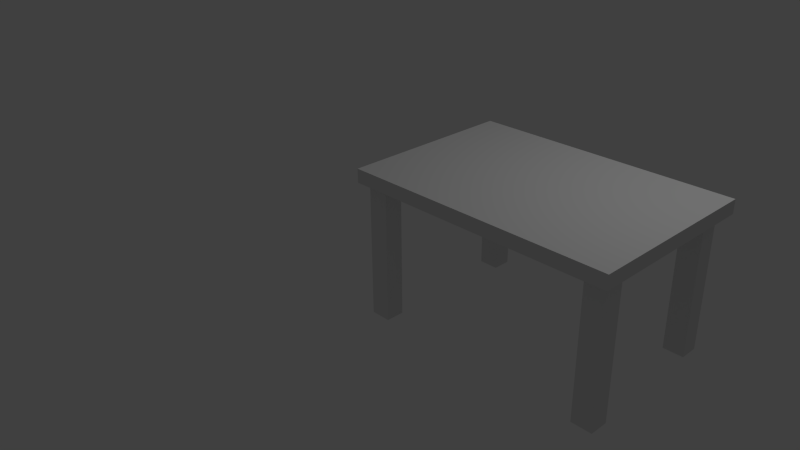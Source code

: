 # Source: table.blend  (saved by Blender 2.76.0; exported with 4.5.12 LTS)
import bpy
from mathutils import Matrix  # noqa: F401  (used for matrix-valued properties, if any)

bpy.ops.wm.read_factory_settings(use_empty=True)
scene = bpy.context.scene
scene.name = 'Scene'

# ---- collections
col_collection_1 = bpy.data.collections.new('Collection 1'); scene.collection.children.link(col_collection_1)

# ---- materials (node trees are filled in below, after node groups)
mat_material = bpy.data.materials.new('Material')
mat_material.alpha_threshold = 0.0
mat_material.use_transparent_shadow = False
mat_material.roughness = 0.5
mat_material.specular_intensity = 0.0
mat_material.line_color = (0.0, 0.0, 0.0, 1.0)

# ---- material node trees

# ---- world
world_world = bpy.data.worlds.new('World'); scene.world = world_world
world_world.color = (0.05088, 0.05088, 0.05088)
world_world.use_sun_shadow = False
world_world.sun_shadow_jitter_overblur = 0.0
world_world.cycles.sampling_method = 'MANUAL'
world_world.cycles.sample_map_resolution = 256

# ---- cameras
cam_camera = bpy.data.cameras.new('Camera')
cam_camera.clip_end = 100.0
cam_camera.lens = 35.0
cam_camera.sensor_width = 32.0
cam_camera.sensor_height = 18.0
cam_camera.ortho_scale = 7.314
cam_camera.dof.focus_distance = 0.0
cam_camera.dof.aperture_fstop = 128.0

# ---- lights
light_lamp = bpy.data.lights.new('Lamp', 'POINT')
light_lamp.transmission_factor = 0.0
light_lamp.cutoff_distance = 30.0
light_lamp.energy = 100.0
light_lamp.shadow_buffer_clip_start = 1.001
light_lamp.shadow_soft_size = 0.1
light_lamp.shadow_maximum_resolution = 0.006
light_lamp.use_absolute_resolution = True
light_lamp.cycles.use_multiple_importance_sampling = False

# ---- meshes
me_cube_000 = bpy.data.meshes.new('Cube.000')
me_cube_000.from_pydata([(0.2914, 0.1593, 0.288), (0.2914, -1.931, 0.288), (-2.838, -1.931, 0.288), (-2.838, 0.1593, 0.288), (0.2914, 0.1593, 0.128), (0.2914, -1.931, 0.128), (-2.838, -1.931, 0.128), (-2.838, 0.1593, 0.128), (-0.1198, 0.1094, 1.868), (-0.1198, 0.1094, 0.1782), (-0.1198, -0.1094, 1.868), (-0.1198, -0.1094, 0.1782), (0.1198, 0.1094, 1.868), (0.1198, 0.1094, 0.1782), (0.1198, -0.1094, 1.868), (0.1198, -0.1094, 0.1782), (-2.721, 0.06255, 1.868), (-2.721, 0.06255, 0.1782), (-2.721, -0.1562, 1.868), (-2.721, -0.1562, 0.1782), (-2.481, 0.06255, 1.868), (-2.481, 0.06255, 0.1782), (-2.481, -0.1562, 1.868), (-2.481, -0.1562, 0.1782), (-2.778, -1.61, 1.868), (-2.778, -1.61, 0.1782), (-2.778, -1.829, 1.868), (-2.778, -1.829, 0.1782), (-2.538, -1.61, 1.868), (-2.538, -1.61, 0.1782), (-2.538, -1.829, 1.868), (-2.538, -1.829, 0.1782), (-0.06586, -1.646, 1.868), (-0.06586, -1.646, 0.1782), (-0.06586, -1.865, 1.868), (-0.06586, -1.865, 0.1782), (0.1737, -1.646, 1.868), (0.1737, -1.646, 0.1782), (0.1737, -1.865, 1.868), (0.1737, -1.865, 0.1782)], [], [(0, 1, 2, 3), (4, 5, 6, 7), (0, 1, 5, 4), (1, 2, 6, 5), (2, 3, 7, 6), (4, 7, 3, 0), (9, 11, 10, 8), (11, 15, 14, 10), (15, 13, 12, 14), (13, 9, 8, 12), (8, 10, 14, 12), (13, 15, 11, 9), (17, 19, 18, 16), (19, 23, 22, 18), (23, 21, 20, 22), (21, 17, 16, 20), (16, 18, 22, 20), (21, 23, 19, 17), (25, 27, 26, 24), (27, 31, 30, 26), (31, 29, 28, 30), (29, 25, 24, 28), (24, 26, 30, 28), (29, 31, 27, 25), (33, 35, 34, 32), (35, 39, 38, 34), (39, 37, 36, 38), (37, 33, 32, 36), (32, 34, 38, 36), (37, 39, 35, 33)])
_uv = me_cube_000.uv_layers.new(name='UVMap')
_uv.uv.foreach_set('vector', [0.0, 0.0, 1.0, 0.0, 1.0, 1.0, 0.0, 1.0, 0.0, 0.0, 1.0, 0.0, 1.0, 1.0, 0.0, 1.0, 0.0, 0.0, 1.0, 0.0, 1.0, 1.0, 0.0, 1.0, 0.0, 0.0, 1.0, 0.0, 1.0, 1.0, 0.0, 1.0, 0.0, 0.0, 1.0, 0.0, 1.0, 1.0, 0.0, 1.0, 0.0, 0.0, 1.0, 0.0, 1.0, 1.0, 0.0, 1.0, 0.0, 0.0, 1.0, 0.0, 1.0, 1.0, 0.0, 1.0, 0.0, 0.0, 1.0, 0.0, 1.0, 1.0, 0.0, 1.0, 0.0, 0.0, 1.0, 0.0, 1.0, 1.0, 0.0, 1.0, 0.0, 0.0, 1.0, 0.0, 1.0, 1.0, 0.0, 1.0, 0.0, 0.0, 1.0, 0.0, 1.0, 1.0, 0.0, 1.0, 0.0, 0.0, 1.0, 0.0, 1.0, 1.0, 0.0, 1.0, 0.0, 0.0, 1.0, 0.0, 1.0, 1.0, 0.0, 1.0, 0.0, 0.0, 1.0, 0.0, 1.0, 1.0, 0.0, 1.0, 0.0, 0.0, 1.0, 0.0, 1.0, 1.0, 0.0, 1.0, 0.0, 0.0, 1.0, 0.0, 1.0, 1.0, 0.0, 1.0, 0.0, 0.0, 1.0, 0.0, 1.0, 1.0, 0.0, 1.0, 0.0, 0.0, 1.0, 0.0, 1.0, 1.0, 0.0, 1.0, 0.0, 0.0, 1.0, 0.0, 1.0, 1.0, 0.0, 1.0, 0.0, 0.0, 1.0, 0.0, 1.0, 1.0, 0.0, 1.0, 0.0, 0.0, 1.0, 0.0, 1.0, 1.0, 0.0, 1.0, 0.0, 0.0, 1.0, 0.0, 1.0, 1.0, 0.0, 1.0, 0.0, 0.0, 1.0, 0.0, 1.0, 1.0, 0.0, 1.0, 0.0, 0.0, 1.0, 0.0, 1.0, 1.0, 0.0, 1.0, 0.0, 0.0, 1.0, 0.0, 1.0, 1.0, 0.0, 1.0, 0.0, 0.0, 1.0, 0.0, 1.0, 1.0, 0.0, 1.0, 0.0, 0.0, 1.0, 0.0, 1.0, 1.0, 0.0, 1.0, 0.0, 0.0, 1.0, 0.0, 1.0, 1.0, 0.0, 1.0, 0.0, 0.0, 1.0, 0.0, 1.0, 1.0, 0.0, 1.0, 0.0, 0.0, 1.0, 0.0, 1.0, 1.0, 0.0, 1.0])
me_cube_000.materials.append(mat_material)
me_cube_000.use_remesh_preserve_volume = False
me_cube_000.use_remesh_preserve_attributes = False
me_cube_000.use_mirror_vertex_groups = False
me_cube_000.update()

# ---- objects
ob_cube_000 = bpy.data.objects.new('Cube.000', me_cube_000)
ob_lamp = bpy.data.objects.new('Lamp', light_lamp)
ob_camera = bpy.data.objects.new('Camera', cam_camera)

# ---- transforms, parenting, visibility, modifiers, constraints
ob_cube_000.location = (1.273, 0.886, 1.918)
ob_cube_000.rotation_euler = (-0.0, 3.142, -0.0)
ob_cube_000.lineart.crease_threshold = 0.0
ob_lamp.location = (4.076, 1.005, 5.904)
ob_lamp.rotation_euler = (0.6503, 0.05522, 1.866)
ob_lamp.lock_rotations_4d = False
ob_lamp.empty_display_type = 'ARROWS'
ob_lamp.color = (0.0, 0.0, 0.0, 0.0)
ob_lamp.lineart.crease_threshold = 0.0
ob_camera.location = (7.481, -6.508, 5.344)
ob_camera.rotation_euler = (1.109, 0.01082, 0.8149)
ob_camera.lock_rotations_4d = False
ob_camera.empty_display_type = 'ARROWS'
ob_camera.color = (0.0, 0.0, 0.0, 0.0)
ob_camera.display_type = 'WIRE'
ob_camera.lineart.crease_threshold = 0.0

# ---- collection membership
col_collection_1.objects.link(ob_cube_000)
col_collection_1.objects.link(ob_lamp)
col_collection_1.objects.link(ob_camera)

# ---- scene / render settings (as saved in the file)
scene.camera = ob_camera
scene.frame_start = 1; scene.frame_end = 250; scene.frame_set(13)
scene.render.engine = 'BLENDER_EEVEE_NEXT'
scene.render.resolution_percentage = 50
scene.render.dither_intensity = 0.0
scene.cycles.use_denoising = False
scene.cycles.samples = 10
scene.cycles.sampling_pattern = 'TABULATED_SOBOL'
scene.cycles.light_sampling_threshold = 0.0
scene.cycles.use_adaptive_sampling = False
scene.cycles.use_light_tree = False
scene.cycles.blur_glossy = 0.0
scene.cycles.pixel_filter_type = 'GAUSSIAN'
scene.cycles.sample_clamp_indirect = 0.0
scene.view_settings.view_transform = 'Standard'
bpy.context.view_layer.update()
